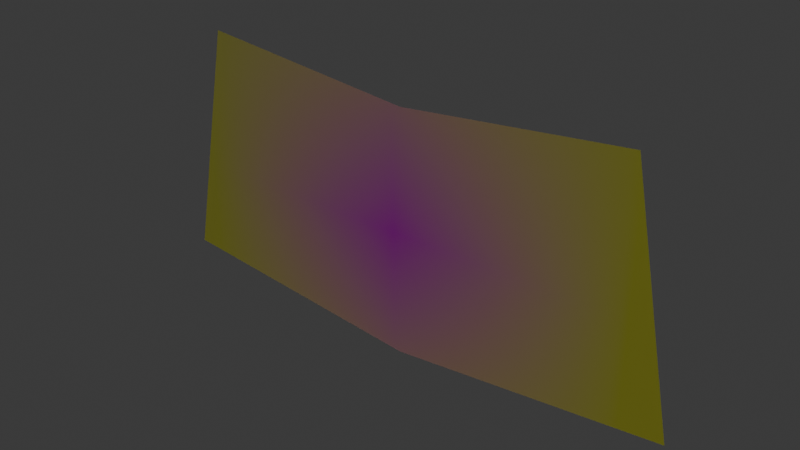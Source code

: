 # Source: PenaltySojuImageOn.blend  (saved by Blender 4.3.34; exported with 4.5.12 LTS)
import bpy
from mathutils import Matrix  # noqa: F401  (used for matrix-valued properties, if any)

bpy.ops.wm.read_factory_settings(use_empty=True)
scene = bpy.context.scene
scene.name = 'Scene'

# ---- collections
col_collection = bpy.data.collections.new('Collection'); scene.collection.children.link(col_collection)

# ---- images (referenced by path relative to the original .blend; pixels are not part of the script)
import os
ASSET_DIR = os.environ.get("B2B_ASSET_DIR", "")  # directory of the original .blend (textures are referenced by path, not embedded)
HERE = os.path.dirname(os.path.abspath(__file__))  # packed textures are extracted next to this script under _unpacked/

def load_image(name, relpath, width, height, colorspace="sRGB"):
    """Load a texture the original file referenced (path relative to the .blend, or extracted next to this script)."""
    p = next((c for c in (os.path.join(HERE, relpath), os.path.join(ASSET_DIR, relpath)) if relpath and os.path.exists(c)), "")
    if p:
        img = bpy.data.images.load(p, check_existing=True)
        img.name = name
    else:  # same state as the original file: an image datablock whose file is absent (Cycles renders it pink)
        img = bpy.data.images.new(name, width, height)
        img.source = "FILE"
        img.filepath = "//" + (relpath or name)
    img.colorspace_settings.name = colorspace
    return img
img_soju_png = load_image('Soju.png', 'Soju.png', 1024, 1024, 'sRGB')
img_sojubaketex = load_image('SojuBakeTex', 'SojuBakedTex.png', 1024, 1024, 'sRGB')

# ---- materials (node trees are filled in below, after node groups)
mat_white = bpy.data.materials.new('White')
mat_penalty1 = bpy.data.materials.new('Penalty1')
mat_penalty2 = bpy.data.materials.new('Penalty2')
mat_penlaty3 = bpy.data.materials.new('Penlaty3')
mat_penalty4 = bpy.data.materials.new('Penalty4')

# ---- material node trees
mat_white.use_nodes = True; mat_white.node_tree.nodes.clear()
_N = mat_white.node_tree.nodes; _L = mat_white.node_tree.links
n0 = _N.new('ShaderNodeBsdfPrincipled'); n0.name = 'Principled BSDF'; n0.location = (10, 300)
n0.inputs[0].default_value = (0.712, 0.712, 0.712, 1.0)
n1 = _N.new('ShaderNodeOutputMaterial'); n1.name = 'Material Output'; n1.location = (300, 300)
_L.new(n0.outputs[0], n1.inputs[0])
n1.is_active_output = True
mat_penalty1.use_nodes = True; mat_penalty1.node_tree.nodes.clear()
_N = mat_penalty1.node_tree.nodes; _L = mat_penalty1.node_tree.links
n0 = _N.new('ShaderNodeBsdfPrincipled'); n0.name = 'Principled BSDF'; n0.location = (10, 300)
n0.inputs[0].default_value = (0.05379, 0.8003, 0.05044, 0.2)
n1 = _N.new('ShaderNodeOutputMaterial'); n1.name = 'Material Output'; n1.location = (300, 300)
_L.new(n0.outputs[0], n1.inputs[0])
n1.is_active_output = True
mat_penalty2.use_nodes = True; mat_penalty2.node_tree.nodes.clear()
_N = mat_penalty2.node_tree.nodes; _L = mat_penalty2.node_tree.links
n0 = _N.new('ShaderNodeBsdfPrincipled'); n0.name = 'Principled BSDF'; n0.location = (10, 300)
n1 = _N.new('ShaderNodeOutputMaterial'); n1.name = 'Material Output'; n1.location = (300, 300)
n2 = _N.new('ShaderNodeTexImage'); n2.name = 'Image Texture'; n2.location = (-270, 260)
n2.image = img_soju_png
n2.extension = 'CLIP'
n3 = _N.new('ShaderNodeMapping'); n3.name = 'Mapping'; n3.location = (-450, 260)
n4 = _N.new('ShaderNodeTexCoord'); n4.name = 'Texture Coordinate'; n4.location = (-630, 260)
n5 = _N.new('ShaderNodeBsdfPrincipled'); n5.name = 'Principled BSDF.001'; n5.location = (294, 132)
n5.inputs[0].default_value = (1.0, 1.0, 0.0, 1.0)
n5.inputs[4].default_value = 0.8
n6 = _N.new('ShaderNodeMixShader'); n6.name = 'Mix Shader'; n6.location = (642, 32)
n7 = _N.new('ShaderNodeTexImage'); n7.name = 'Image Texture.001'; n7.location = (632, 314)
n7.image = img_sojubaketex
n7.extension = 'CLIP'
_L.new(n2.outputs[0], n0.inputs[0])
_L.new(n3.outputs[0], n2.inputs[0])
_L.new(n4.outputs[2], n3.inputs[0])
_L.new(n5.outputs[0], n6.inputs[1])
_L.new(n0.outputs[0], n6.inputs[2])
_L.new(n6.outputs[0], n1.inputs[0])
_L.new(n2.outputs[1], n6.inputs[0])
n1.is_active_output = True
mat_penlaty3.use_nodes = True; mat_penlaty3.node_tree.nodes.clear()
_N = mat_penlaty3.node_tree.nodes; _L = mat_penlaty3.node_tree.links
n0 = _N.new('ShaderNodeBsdfPrincipled'); n0.name = 'Principled BSDF'; n0.location = (10, 300)
n0.inputs[0].default_value = (0.7595, 0.8002, 0.03409, 0.2)
n1 = _N.new('ShaderNodeOutputMaterial'); n1.name = 'Material Output'; n1.location = (300, 300)
_L.new(n0.outputs[0], n1.inputs[0])
n1.is_active_output = True
mat_penalty4.use_nodes = True; mat_penalty4.node_tree.nodes.clear()
_N = mat_penalty4.node_tree.nodes; _L = mat_penalty4.node_tree.links
n0 = _N.new('ShaderNodeBsdfPrincipled'); n0.name = 'Principled BSDF'; n0.location = (10, 300)
n0.inputs[0].default_value = (0.8001, 0.3251, 0.08973, 0.2)
n1 = _N.new('ShaderNodeOutputMaterial'); n1.name = 'Material Output'; n1.location = (300, 300)
_L.new(n0.outputs[0], n1.inputs[0])
n1.is_active_output = True

# ---- world
world_world = bpy.data.worlds.new('World'); scene.world = world_world
world_world.use_nodes = True; world_world.node_tree.nodes.clear()
_N = world_world.node_tree.nodes; _L = world_world.node_tree.links
n0 = _N.new('ShaderNodeOutputWorld'); n0.name = 'World Output'; n0.location = (300, 300)
n1 = _N.new('ShaderNodeBackground'); n1.name = 'Background'; n1.location = (10, 300)
n1.inputs[0].default_value = (0.05088, 0.05088, 0.05088, 1.0)
_L.new(n1.outputs[0], n0.inputs[0])
n0.is_active_output = True
world_world.color = (0.05088, 0.05088, 0.05088)
world_world.sun_shadow_jitter_overblur = 0.0

# ---- lights
light_point = bpy.data.lights.new('Point', 'POINT')
light_point.energy = 1e+04
light_point.shadow_soft_size = 21.03

# ---- meshes
me_cylinder = bpy.data.meshes.new('Cylinder')
me_cylinder.from_pydata([(-1.463, 0.0, -7.356), (8.762e-06, 0.0, -7.5), (1.463, 0.0, -7.356), (-1.206, 0.0, -6.062), (8.663e-06, 0.0, -6.181), (1.206, 0.0, -6.062)], [], [(3, 4, 1, 0), (4, 5, 2, 1)])
me_cylinder.polygons.foreach_set('material_index', [2, 2])
_uv = me_cylinder.uv_layers.new(name='UVMap')
_uv.uv.foreach_set('vector', [1.409, 1.108, 0.4652, 1.011, 0.4692, -0.02093, 1.614, 0.09631, 0.4652, 1.011, -0.4791, 1.101, -0.6766, 0.08745, 0.4692, -0.02093])
me_cylinder.materials.append(mat_white)
me_cylinder.materials.append(mat_penalty1)
me_cylinder.materials.append(mat_penalty2)
me_cylinder.materials.append(mat_penlaty3)
me_cylinder.materials.append(mat_penalty4)
me_cylinder.update()

# ---- objects
ob_cylinder = bpy.data.objects.new('Cylinder', me_cylinder)
ob_point = bpy.data.objects.new('Point', light_point)

# ---- transforms, parenting, visibility, modifiers, constraints
ob_cylinder.location = (0.0, 0.0, 0.0)
ob_point.location = (-4.42, 3.052, -4.183)

# ---- collection membership
col_collection.objects.link(ob_cylinder)
col_collection.objects.link(ob_point)

# ---- scene / render settings (as saved in the file)
scene.frame_start = 1; scene.frame_end = 250; scene.frame_set(1)
scene.render.engine = 'CYCLES'
bpy.context.view_layer.update()

# ---- added for rendering (the .blend has no active camera): camera
cam_auto = bpy.data.cameras.new('AutoCamera')
cam_auto.lens = 50.0
cam_auto.sensor_width = 36.0
cam_auto.clip_end = 1000.0
ob_auto_camera = bpy.data.objects.new('AutoCamera', cam_auto)
scene.collection.objects.link(ob_auto_camera)
ob_auto_camera.location = (3.01662, -3.61994, -4.3679)
ob_auto_camera.rotation_euler = (1.09748, -7.21219e-08, 0.694738)
scene.camera = ob_auto_camera
bpy.context.view_layer.update()
